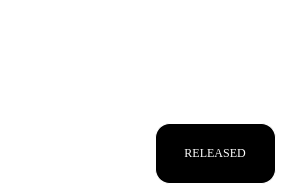

The diagram above was exported from draw.io. Its source (the exported page's mxGraphModel, read from the mxfile embedded in the PNG):
<mxGraphModel dx="1195" dy="667" grid="1" gridSize="10" guides="1" tooltips="1" connect="1" arrows="1" fold="1" page="1" pageScale="1" pageWidth="1169" pageHeight="827" math="0" shadow="0">
  <root>
    <mxCell id="0" />
    <mxCell id="1" parent="0" />
    <mxCell id="2" style="edgeStyle=orthogonalEdgeStyle;html=1;labelBackgroundColor=none;endArrow=open;endSize=8;fontFamily=Verdana;fontSize=12;align=left;entryX=0;entryY=0.5;entryDx=0;entryDy=0;exitX=1;exitY=0.5;exitDx=0;exitDy=0;" edge="1" parent="1">
      <mxGeometry relative="1" as="geometry">
        <mxPoint x="485" y="338" as="sourcePoint" />
        <mxPoint x="605" y="338" as="targetPoint" />
      </mxGeometry>
    </mxCell>
    <mxCell id="3" value="touch pressed event" style="edgeLabel;html=1;align=center;verticalAlign=middle;resizable=0;points=[];labelBackgroundColor=none;" connectable="0" vertex="1" parent="2">
      <mxGeometry x="-0.0199" relative="1" as="geometry">
        <mxPoint x="-4" y="-15" as="offset" />
      </mxGeometry>
    </mxCell>
    <mxCell id="4" style="edgeStyle=orthogonalEdgeStyle;rounded=0;orthogonalLoop=1;jettySize=auto;html=1;entryX=0.5;entryY=1;entryDx=0;entryDy=0;exitX=0;exitY=0.5;exitDx=0;exitDy=0;" edge="1" source="5" parent="1">
      <mxGeometry relative="1" as="geometry">
        <mxPoint x="425" y="368" as="targetPoint" />
      </mxGeometry>
    </mxCell>
    <mxCell id="5" value="RELEASED" style="rounded=1;whiteSpace=wrap;html=1;arcSize=24;shadow=0;comic=0;labelBackgroundColor=none;fontFamily=Verdana;fontSize=12;align=center;" vertex="1" parent="1">
      <mxGeometry x="485" y="440" width="120" height="60" as="geometry" />
    </mxCell>
    <mxCell id="6" value="touch processed" style="edgeLabel;html=1;align=center;verticalAlign=middle;resizable=0;points=[];labelBackgroundColor=none;" connectable="0" vertex="1" parent="1">
      <mxGeometry x="370.00068965517255" y="414" as="geometry" />
    </mxCell>
  </root>
</mxGraphModel>